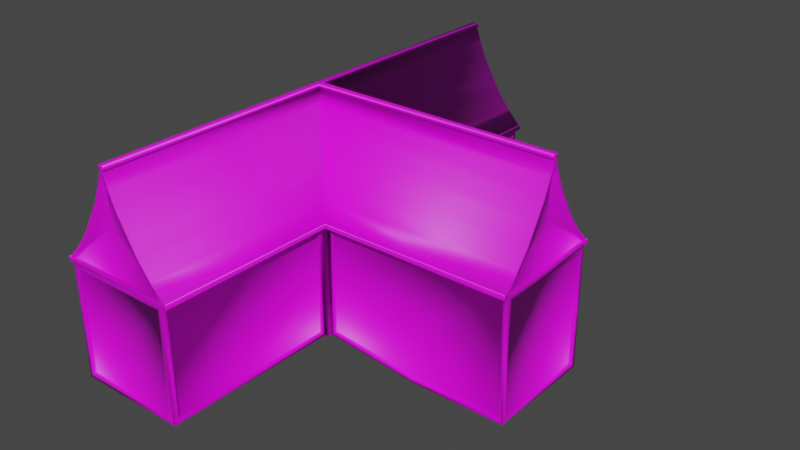 # Source: Mansion.blend  (saved by Blender 3.1.7; exported with 4.5.12 LTS)
import bpy
from mathutils import Matrix  # noqa: F401  (used for matrix-valued properties, if any)

bpy.ops.wm.read_factory_settings(use_empty=True)
scene = bpy.context.scene
scene.name = 'Scene'

# ---- collections
col_collection = bpy.data.collections.new('Collection'); scene.collection.children.link(col_collection)

# ---- images (referenced by path relative to the original .blend; pixels are not part of the script)
import os
ASSET_DIR = os.environ.get("B2B_ASSET_DIR", "")  # directory of the original .blend (textures are referenced by path, not embedded)
HERE = os.path.dirname(os.path.abspath(__file__))  # packed textures are extracted next to this script under _unpacked/

def load_image(name, relpath, width, height, colorspace="sRGB"):
    """Load a texture the original file referenced (path relative to the .blend, or extracted next to this script)."""
    p = next((c for c in (os.path.join(HERE, relpath), os.path.join(ASSET_DIR, relpath)) if relpath and os.path.exists(c)), "")
    if p:
        img = bpy.data.images.load(p, check_existing=True)
        img.name = name
    else:  # same state as the original file: an image datablock whose file is absent (Cycles renders it pink)
        img = bpy.data.images.new(name, width, height)
        img.source = "FILE"
        img.filepath = "//" + (relpath or name)
    img.colorspace_settings.name = colorspace
    return img
img_mansion = load_image('Mansion', 'Mansion.png', 1024, 1024, 'sRGB')

# ---- materials (node trees are filled in below, after node groups)
mat_material_001 = bpy.data.materials.new('Material.001')
mat_material_001.use_transparent_shadow = False

# ---- material node trees
mat_material_001.use_nodes = True; mat_material_001.node_tree.nodes.clear()
_N = mat_material_001.node_tree.nodes; _L = mat_material_001.node_tree.links
n0 = _N.new('ShaderNodeBsdfPrincipled'); n0.name = 'Principled BSDF'; n0.location = (10, 300)
n0.distribution = 'GGX'
n0.subsurface_method = 'RANDOM_WALK_SKIN'
n0.inputs[3].default_value = 1.45
n0.inputs[27].default_value = (0.0, 0.0, 0.0, 1.0)
n0.inputs[28].default_value = 1.0
n1 = _N.new('ShaderNodeOutputMaterial'); n1.name = 'Material Output'; n1.location = (300, 300)
n2 = _N.new('ShaderNodeTexImage'); n2.name = 'Image Texture'; n2.location = (-280, 270)
n2.image = img_mansion
_L.new(n0.outputs[0], n1.inputs[0])
_L.new(n2.outputs[0], n0.inputs[0])
n1.is_active_output = True

# ---- world
world_world = bpy.data.worlds.new('World'); scene.world = world_world
world_world.use_nodes = True; world_world.node_tree.nodes.clear()
_N = world_world.node_tree.nodes; _L = world_world.node_tree.links
n0 = _N.new('ShaderNodeOutputWorld'); n0.name = 'World Output'; n0.location = (300, 300)
n1 = _N.new('ShaderNodeBackground'); n1.name = 'Background'; n1.location = (10, 300)
n1.inputs[0].default_value = (0.05088, 0.05088, 0.05088, 1.0)
_L.new(n1.outputs[0], n0.inputs[0])
n0.is_active_output = True
world_world.color = (0.05088, 0.05088, 0.05088)
world_world.use_sun_shadow = False
world_world.sun_shadow_jitter_overblur = 0.0

# ---- meshes
me_cylinder_005 = bpy.data.meshes.new('Cylinder.005')
me_cylinder_005.from_pydata([(-46.01, -13.98, 14.31), (-46.01, 13.98, 14.31), (0.9522, 0.0, 41.03), (-47.2, 15.02, 15.5), (-47.2, 15.02, 16.12), (-53.83, -8.393, 23.96), (-53.83, 8.393, 23.96), (-50.74, -11.48, 20.04), (-50.74, 11.48, 20.04), (-56.35, 5.872, 28.29), (-60.65, 1.569, 36.96), (-60.65, -1.569, 36.96), (0.9522, -13.98, 16.25), (-1.55e-06, 0.0, 26.49), (0.9522, -10.91, 19.55), (0.9522, 13.98, 16.25), (0.9522, 10.91, 19.55), (0.9522, -5.222, 27.91), (0.9522, -7.769, 23.53), (0.9522, 5.222, 27.91), (0.9522, 7.769, 23.53), (0.9522, 2.676, 32.29), (0.9522, 0.8671, 36.69), (0.9522, -2.676, 32.29), (0.9522, -0.8671, 36.69), (0.9522, 0.0, 39.08), (-48.24, -59.84, 16.25), (-76.2, -59.84, 16.25), (-62.22, -59.84, 39.08), (-54.45, -59.84, 23.53), (-69.99, -59.84, 23.53), (-51.31, -59.84, 19.55), (-73.13, -59.84, 19.55), (-64.9, -59.84, 32.29), (-59.54, -59.84, 32.29), (-57.0, -59.84, 27.91), (-67.44, -59.84, 27.91), (-63.09, -59.84, 36.69), (-61.35, -59.84, 36.69), (-48.24, 59.84, 16.25), (-51.31, 59.84, 19.55), (-76.2, 59.84, 16.25), (-73.13, 59.84, 19.55), (-57.0, 59.84, 27.91), (-54.45, 59.84, 23.53), (-67.44, 59.84, 27.91), (-69.99, 59.84, 23.53), (-64.9, 59.84, 32.29), (-63.09, 59.84, 36.69), (-59.54, 59.84, 32.29), (-61.35, 59.84, 36.69), (-62.22, 59.84, 39.08), (-58.87, 3.352, 32.63), (-73.7, 11.48, 20.04), (-77.25, 15.02, 16.12), (-63.79, 1.569, 36.96), (-77.25, 15.02, 15.5), (-76.2, 15.02, 14.31), (-68.09, 5.872, 28.29), (-70.61, 8.393, 23.96), (-48.24, 16.21, 14.31), (-65.57, 3.352, 32.63), (-47.2, -15.02, 16.12), (-77.25, -15.02, 16.12), (-63.79, -1.569, 36.96), (-76.2, -15.02, 14.31), (-56.35, -5.872, 28.29), (-70.61, -8.393, 23.96), (-47.2, -15.02, 15.5), (-58.87, -3.352, 32.63), (-73.7, -11.48, 20.04), (-77.25, -15.02, 15.5), (-68.09, -5.872, 28.29), (-48.24, -16.21, 14.31), (-65.57, -3.352, 32.63), (0.9522, -12.84, 14.36), (0.9522, -15.02, 15.5), (0.9522, -11.48, 20.04), (0.9522, -15.02, 16.12), (0.9522, 15.02, 16.12), (0.9522, 15.02, 15.5), (0.9522, 11.48, 20.04), (0.9522, 12.84, 14.36), (0.9522, -5.872, 28.29), (0.9522, -8.393, 23.96), (0.9522, 5.872, 28.29), (0.9522, 8.393, 23.96), (0.9522, 3.352, 32.63), (0.9522, 1.569, 36.96), (0.9522, -3.352, 32.63), (0.9522, -1.569, 36.96), (0.9522, 15.39, 16.12), (-49.38, -59.84, 14.36), (-47.2, -59.84, 15.5), (-50.74, -59.84, 20.04), (-47.2, -59.84, 16.12), (-77.25, -59.84, 16.12), (-77.25, -59.84, 15.5), (-73.7, -59.84, 20.04), (-75.06, -59.84, 14.36), (-56.35, -59.84, 28.29), (-53.83, -59.84, 23.96), (-68.09, -59.84, 28.29), (-70.61, -59.84, 23.96), (-65.57, -59.84, 32.63), (-63.79, -59.84, 36.96), (-58.87, -59.84, 32.63), (-60.65, -59.84, 36.96), (-46.94, 15.28, 15.5), (-49.38, 59.84, 14.36), (-47.2, 59.84, 15.5), (-50.74, 59.84, 20.04), (-47.2, 59.84, 16.12), (-77.25, 59.84, 16.12), (-77.25, 59.84, 15.5), (-73.7, 59.84, 20.04), (-75.06, 59.84, 14.36), (-56.35, 59.84, 28.29), (-53.83, 59.84, 23.96), (-68.09, 59.84, 28.29), (-70.61, 59.84, 23.96), (-65.57, 59.84, 32.63), (-63.79, 59.84, 36.96), (-58.87, 59.84, 32.63), (-60.65, 59.84, 36.96), (-46.94, 15.28, 16.12), (-62.22, -58.89, 27.95), (-62.22, 58.89, 26.86), (-61.86, 0.3629, 40.29), (-62.58, 0.0, 40.29), (-61.86, -0.3629, 40.29), (0.9522, 0.3629, 40.29), (0.9522, -0.3629, 40.29), (0.9522, 0.0, 40.23), (-61.86, -59.84, 40.29), (-62.58, -59.84, 40.29), (-62.22, -59.84, 40.23), (-62.58, 59.84, 40.29), (-61.86, 59.84, 40.29), (-62.22, 59.84, 40.23), (0.9522, 0.3629, 41.09), (0.9522, -0.3629, 41.09), (-62.22, -59.84, 41.03), (-61.86, -59.84, 41.09), (-62.58, -59.84, 41.09), (-62.22, 59.84, 41.03), (-62.58, 59.84, 41.09), (-61.86, 59.84, 41.09), (-62.84, 59.84, 41.35), (-62.84, 0.0, 41.35), (-61.75, 0.4725, 41.42), (-61.6, 59.84, 41.35), (-61.6, -59.84, 41.35), (-62.84, -59.84, 41.35), (0.9522, 0.6199, 41.35), (0.9522, -0.6199, 41.35), (-61.75, -0.4725, 41.42), (0.9522, 0.7263, 40.29), (-61.6, 0.6199, 40.29), (-61.49, -59.84, 40.29), (-61.6, -0.6199, 40.29), (0.9522, -0.7263, 40.29), (-61.49, 59.84, 40.29), (-62.95, 59.84, 40.29), (-62.95, 0.0, 40.29), (-62.95, -59.84, 40.29), (0.9522, 15.39, 15.5), (0.9522, -15.39, 16.12), (0.9522, -15.39, 15.5), (-77.61, -59.84, 16.12), (-77.61, -59.84, 15.5), (-46.83, -59.84, 16.12), (-46.83, -59.84, 15.5), (-77.61, 59.84, 16.12), (-77.61, 59.84, 15.5), (-46.83, 59.84, 16.12), (-46.83, 59.84, 15.5), (-46.94, -15.28, 16.12), (-77.61, -15.02, 16.12), (-77.61, 15.02, 15.5), (-77.61, 15.02, 16.12), (-77.61, -15.02, 15.5), (-46.94, -15.28, 15.5), (0.9522, 15.02, 16.48), (-47.2, 15.02, 16.48), (-47.2, 15.02, 15.13), (0.9522, 15.02, 15.13), (-47.2, -15.02, 16.48), (-47.2, -59.84, 16.48), (-77.25, -15.02, 16.48), (-77.25, -59.84, 16.48), (-77.25, 15.02, 15.13), (-77.25, 59.84, 15.13), (-77.25, 59.84, 16.48), (-77.25, 15.02, 16.48), (-77.25, -15.02, 15.13), (-77.61, 59.84, 16.48), (-47.2, -59.84, 15.13), (-47.2, -15.02, 15.13), (-77.25, -59.84, 15.13), (-77.61, 59.84, 15.13), (0.9522, -15.02, 15.13), (0.9522, -15.02, 16.48), (-47.2, 59.84, 15.13), (-47.2, 59.84, 16.48), (0.9522, 15.39, 16.48), (-46.94, 15.28, 16.48), (-46.94, 15.28, 15.13), (0.9522, 15.39, 15.13), (-46.94, -15.28, 16.48), (-46.83, -59.84, 16.48), (-77.61, -15.02, 16.48), (-77.61, -59.84, 16.48), (-77.61, 15.02, 15.13), (-77.61, 15.02, 16.48), (-77.61, -15.02, 15.13), (-46.83, -59.84, 15.13), (-46.94, -15.28, 15.13), (-77.61, -59.84, 15.13), (0.9522, -15.39, 15.13), (0.9522, -15.39, 16.48), (-46.83, 59.84, 15.13), (-46.83, 59.84, 16.48), (-46.01, -13.98, -11.77), (-46.01, 13.98, -11.77), (0.9521, -12.84, -14.36), (0.9522, 12.84, -14.36), (-49.38, -59.84, -11.82), (-75.06, -59.84, -11.82), (-49.38, 59.84, -11.82), (-75.06, 59.84, -11.82), (-76.2, -15.02, -11.77), (-48.24, 16.21, -11.77), (-76.2, 15.02, -11.77), (-48.24, -16.21, -11.77), (-47.2, -15.02, -12.96), (-47.2, 15.02, -12.96), (-0.2365, -13.98, 14.31), (-0.2365, 13.98, 14.31), (-48.24, -58.65, 14.31), (-76.2, -58.65, 14.31), (-48.24, 58.65, 14.31), (-76.2, 58.65, 14.31), (-0.2365, -13.98, -14.31), (-0.2365, 13.98, -14.31), (-48.24, -58.65, -11.77), (-76.2, -58.65, -11.77), (-48.24, 58.65, -11.77), (-76.2, 58.65, -11.77), (-2.325e-06, -12.84, 14.36), (1.55e-06, 12.84, 14.36), (-49.38, -58.89, 14.36), (-75.06, -58.89, 14.36), (-49.38, 58.89, 14.36), (-75.06, 58.89, 14.36), (-6.976e-06, -12.84, -14.36), (-3.1e-06, 12.84, -14.36), (-49.38, -58.89, -11.82), (-75.06, -58.89, -11.82), (-49.38, 58.89, -11.82), (-75.06, 58.89, -11.82), (0.9522, 13.98, 15.5), (-47.2, 13.98, 15.5), (-47.2, -13.98, 15.5), (0.9522, -13.98, 15.5), (-76.2, -15.02, 15.5), (-76.2, -59.84, 15.5), (-48.24, 15.02, 15.5), (-48.24, 59.84, 15.5), (-76.2, 59.84, 15.5), (-76.2, 15.02, 15.5), (-48.24, 15.02, -12.96), (-47.2, -13.98, -12.96), (-48.24, -59.84, 15.5), (-48.24, -15.02, 15.5), (-47.2, 13.98, -12.96), (0.9522, 13.98, -15.5), (0.9521, -13.98, -15.5), (-76.2, -15.02, -12.96), (-76.2, -59.84, -12.96), (-48.24, 59.84, -12.96), (-76.2, 59.84, -12.96), (-76.2, 15.02, -12.96), (-48.24, -59.84, -12.96), (-48.24, -15.02, -12.96), (-75.6, -15.02, 14.31), (-75.6, -15.02, -11.77), (-75.6, 15.02, -11.77), (-75.6, 15.02, 14.31), (-0.2365, 13.37, 14.31), (-46.01, 13.37, 14.31), (-46.01, -13.37, 14.31), (-0.2365, -13.37, 14.31), (-75.6, -58.65, 14.31), (-48.85, 16.21, 14.31), (-48.85, 58.65, 14.31), (-75.6, 58.65, 14.31), (-48.85, 16.21, -11.77), (-46.01, -13.37, -11.77), (-48.85, -58.65, 14.31), (-48.85, -16.21, 14.31), (-46.01, 13.37, -11.77), (-0.2365, 13.37, -14.31), (-0.2365, -13.37, -14.31), (-75.6, -58.65, -11.77), (-48.85, 58.65, -11.77), (-75.6, 58.65, -11.77), (-48.85, -58.65, -11.77), (-48.85, -16.21, -11.77), (-7.751e-07, -2.676, 32.29), (-1.55e-06, -5.222, 27.91), (-1.55e-06, -0.8671, 36.69), (-4.651e-06, 0.0, 39.08), (-3.1e-06, 5.222, 27.91), (-3.1e-06, 2.676, 32.29), (-1.55e-06, 0.8671, 36.69), (-3.1e-06, 7.769, 23.53), (-3.1e-06, 10.91, 19.55), (-1.55e-06, -7.769, 23.53), (-1.55e-06, -10.91, 19.55), (1.55e-06, 13.98, 16.25), (-3.1e-06, -13.98, 16.25), (-57.0, -58.89, 27.91), (-54.45, -58.89, 23.53), (-51.31, -58.89, 19.55), (-67.44, -58.89, 27.91), (-69.99, -58.89, 23.53), (-64.9, -58.89, 32.29), (-63.09, -58.89, 36.69), (-73.13, -58.89, 19.55), (-59.54, -58.89, 32.29), (-61.35, -58.89, 36.69), (-62.22, -58.89, 39.08), (-48.24, -58.89, 16.25), (-76.2, -58.89, 16.25), (-73.13, 58.89, 19.55), (-76.2, 58.89, 16.25), (-57.0, 58.89, 27.91), (-54.45, 58.89, 23.53), (-67.44, 58.89, 27.91), (-69.99, 58.89, 23.53), (-51.31, 58.89, 19.55), (-64.9, 58.89, 32.29), (-63.09, 58.89, 36.69), (-59.54, 58.89, 32.29), (-61.35, 58.89, 36.69), (-62.22, 58.89, 39.08), (-48.24, 58.89, 16.25), (-62.22, -58.89, 14.36), (-62.22, 58.89, 14.36), (-62.22, -58.89, -11.82), (-62.22, 58.89, -11.82), (-49.38, 58.89, 4.651e-06), (-75.06, -58.89, 3.1e-06), (-49.38, -58.89, 4.651e-06), (-75.06, 58.89, 4.651e-06), (-23.12, 13.37, 14.31), (-23.12, -13.37, 14.31), (-48.85, 37.43, 14.31), (-48.85, 16.21, 3.1e-06), (-46.01, -13.37, 1.55e-06), (-48.85, -37.43, 14.31), (-46.01, 13.37, 0.0), (-23.12, 13.37, -14.31), (-23.12, -13.37, -14.31), (-48.85, 37.43, -11.77), (-48.85, -37.43, -11.77), (-48.85, 58.65, 3.1e-06), (-48.85, -58.65, 3.1e-06), (-0.2365, 13.37, 0.0), (-0.2365, -13.37, 0.0), (-48.85, -16.21, 3.1e-06), (-48.85, -37.43, 3.1e-06), (-23.12, -13.37, 0.0), (-48.85, 37.43, 3.1e-06), (-23.12, 13.37, 0.0), (-62.22, 58.89, 3.1e-06), (-62.22, -58.89, 3.1e-06), (-23.12, 13.98, -15.5), (-23.12, -13.98, -15.5), (-23.12, 13.98, -14.31), (-23.12, -13.98, -14.31), (0.9522, 13.98, 1.55e-06), (0.9522, -13.98, 1.55e-06), (0.9522, 12.84, 1.55e-06), (0.9522, -12.84, 1.55e-06), (-7.751e-07, 12.84, 1.55e-06), (-4.651e-06, -12.84, 1.55e-06), (-0.2365, 13.98, 1.55e-06), (-0.2365, -13.98, 1.55e-06), (-47.2, 2.48e-05, 15.5), (0.9522, 2.48e-05, 15.5), (0.9522, 2.48e-05, 16.25), (-7.751e-07, 2.48e-05, 16.25), (-47.2, 2.48e-05, -12.96), (0.9521, 2.48e-05, -15.5), (0.9522, 3.721e-05, 14.36), (0.9522, 3.721e-05, -14.36), (-3.876e-07, 3.721e-05, 14.36), (-5.038e-06, 3.721e-05, -14.36), (-23.12, 2.48e-05, -15.5), (-2.713e-06, 3.721e-05, 1.55e-06)], [], [(130, 11, 90, 132), (51, 50, 345, 346), (63, 54, 194, 189), (11, 69, 89, 90), (4, 8, 81, 79), (55, 129, 137, 122), (262, 3, 80, 261), (10, 128, 131, 88), (66, 5, 84, 83), (69, 66, 83, 89), (6, 9, 85, 86), (68, 263, 264, 76), (9, 52, 87, 85), (5, 7, 77, 84), (7, 62, 78, 77), (0, 223, 298, 360, 291), (8, 6, 86, 81), (177, 167, 220, 209), (52, 10, 88, 87), (392, 15, 320, 393), (110, 112, 175, 176), (10, 52, 123, 124), (54, 53, 115, 113), (64, 129, 55), (270, 56, 114, 269), (68, 62, 7, 5, 66, 69, 11, 130, 128, 10, 52, 9, 6, 8, 4, 3, 262, 390, 263), (9, 6, 118, 117), (52, 9, 117, 123), (59, 58, 119, 120), (3, 267, 268, 110), (58, 61, 121, 119), (6, 8, 111, 118), (8, 4, 112, 111), (267, 3, 236, 271), (53, 59, 120, 115), (56, 71, 195, 191), (61, 55, 122, 121), (74, 64, 55, 61), (169, 96, 190, 212), (70, 67, 59, 53), (99, 228, 258, 353, 252), (72, 74, 61, 58), (232, 247, 305, 365, 297), (67, 72, 58, 59), (265, 71, 56, 270), (105, 135, 129, 64), (63, 70, 53, 54), (62, 68, 3, 4), (112, 4, 184, 204), (107, 106, 69, 11), (96, 98, 70, 63), (134, 107, 11, 130), (266, 97, 71, 265), (25, 22, 88, 131, 133), (100, 101, 5, 66), (106, 100, 66, 69), (103, 102, 72, 67), (93, 273, 274, 68), (102, 104, 74, 72), (101, 94, 7, 5), (94, 95, 62, 7), (390, 262, 275, 394), (98, 103, 67, 70), (113, 114, 174, 173), (104, 105, 64, 74), (12, 76, 264), (12, 14, 77, 78), (15, 80, 79), (12, 78, 76), (16, 15, 79, 81), (15, 261, 80), (18, 17, 83, 84), (19, 20, 86, 85), (14, 18, 84, 77), (20, 16, 81, 86), (22, 21, 87, 88), (23, 24, 90, 89), (24, 25, 133, 132, 90), (37, 28, 136, 135, 105), (17, 23, 89, 83), (21, 19, 85, 87), (392, 12, 264, 391), (26, 273, 93), (31, 26, 95, 94), (27, 96, 97), (26, 93, 95), (27, 32, 98, 96), (27, 97, 266), (35, 29, 101, 100), (30, 36, 102, 103), (29, 31, 94, 101), (32, 30, 103, 98), (33, 37, 105, 104), (38, 34, 106, 107), (28, 38, 107, 134, 136), (51, 48, 122, 137, 139), (34, 35, 100, 106), (36, 33, 104, 102), (26, 27, 266, 273), (39, 110, 268), (39, 40, 111, 112), (41, 114, 113), (39, 112, 110), (42, 41, 113, 115), (41, 269, 114), (44, 43, 117, 118), (45, 46, 120, 119), (40, 44, 118, 111), (46, 42, 115, 120), (48, 47, 121, 122), (49, 50, 124, 123), (50, 51, 139, 138, 124), (140, 131, 157, 154), (43, 49, 123, 117), (47, 45, 119, 121), (41, 39, 268, 269), (27, 26, 333, 334), (20, 19, 313, 316), (49, 43, 337, 344), (18, 14, 319, 318), (45, 47, 342, 339), (16, 20, 316, 317), (39, 41, 336, 347), (29, 35, 322, 323), (21, 22, 315, 314), (36, 30, 326, 325), (24, 23, 309, 311), (41, 42, 335, 336), (40, 39, 347, 341), (31, 29, 323, 324), (22, 25, 312, 315), (30, 32, 329, 326), (26, 31, 324, 333), (25, 24, 311, 312), (43, 44, 338, 337), (37, 33, 327, 328), (23, 17, 310, 309), (46, 45, 339, 340), (34, 38, 331, 330), (19, 21, 314, 313), (44, 40, 341, 338), (28, 37, 328, 332), (42, 46, 340, 335), (38, 28, 332, 331), (47, 48, 343, 342), (32, 27, 334, 329), (15, 16, 317, 320), (35, 34, 330, 322), (14, 12, 321, 319), (50, 49, 344, 345), (33, 36, 325, 327), (48, 51, 346, 343), (17, 18, 318, 310), (138, 139, 145, 147), (146, 137, 163, 148), (137, 129, 164, 163), (133, 131, 140, 2), (144, 143, 152, 153), (136, 134, 143, 142), (143, 134, 159, 152), (128, 10, 124, 138), (140, 141, 2), (143, 144, 142), (146, 147, 145), (141, 140, 154, 155), (128, 138, 162, 158), (138, 147, 151, 162), (135, 136, 142, 144), (147, 146, 148, 151), (132, 133, 2, 141), (131, 128, 158, 157), (139, 137, 146, 145), (150, 149, 156), (158, 162, 151, 150), (164, 165, 153, 149), (157, 158, 150, 154), (159, 160, 156, 152), (156, 155, 154, 150), (150, 151, 148, 149), (152, 156, 149, 153), (163, 164, 149, 148), (160, 161, 155, 156), (134, 130, 160, 159), (132, 141, 155, 161), (129, 135, 165, 164), (135, 144, 153, 165), (130, 132, 161, 160), (177, 182, 168, 167), (108, 125, 91, 166), (125, 108, 176, 175), (179, 180, 173, 174), (181, 178, 180, 179), (171, 172, 182, 177), (170, 169, 178, 181), (168, 182, 217, 219), (62, 95, 188, 187), (54, 113, 193, 194), (97, 96, 169, 170), (80, 3, 185, 186), (110, 176, 221, 203), (79, 80, 166, 91), (108, 166, 208, 207), (95, 93, 172, 171), (170, 181, 215, 218), (175, 112, 204, 222), (76, 78, 167, 168), (91, 125, 206, 205), (185, 203, 221, 207), (204, 184, 206, 222), (184, 183, 205, 206), (191, 195, 215, 213), (187, 188, 210, 209), (190, 189, 211, 212), (197, 198, 217, 216), (186, 185, 207, 208), (192, 191, 213, 200), (198, 201, 219, 217), (194, 193, 196, 214), (202, 187, 209, 220), (195, 199, 218, 215), (189, 194, 214, 211), (176, 108, 207, 221), (96, 63, 189, 190), (171, 177, 209, 210), (68, 76, 201, 198), (172, 93, 197, 216), (125, 175, 222, 206), (78, 62, 187, 202), (178, 169, 212, 211), (166, 80, 186, 208), (95, 171, 210, 188), (114, 56, 191, 192), (179, 174, 200, 213), (97, 170, 218, 199), (93, 68, 198, 197), (173, 180, 214, 196), (76, 168, 219, 201), (181, 179, 213, 215), (3, 110, 203, 185), (167, 78, 202, 220), (113, 173, 196, 193), (174, 114, 192, 200), (79, 91, 205, 183), (71, 97, 199, 195), (180, 178, 211, 214), (4, 79, 183, 184), (182, 172, 216, 217), (400, 378, 276, 395), (271, 282, 281, 280), (284, 278, 282, 271), (235, 284, 271, 236), (283, 279, 278, 284), (396, 75, 249, 398), (238, 388, 244, 302, 369, 289), (385, 225, 255, 387), (3, 68, 235, 236), (68, 274, 284, 235), (60, 232, 297, 359, 294), (231, 246, 304, 286), (239, 245, 307, 368, 299), (57, 242, 296, 288), (396, 82, 261, 391), (99, 92, 273, 266), (109, 116, 269, 268), (397, 225, 277, 395), (227, 228, 279, 283), (230, 229, 280, 281), (229, 109, 268, 280), (228, 99, 266, 279), (92, 227, 283, 273), (384, 226, 276, 382), (385, 75, 264, 383), (116, 230, 281, 269), (377, 353, 258, 350), (401, 387, 255, 399), (376, 352, 259, 351), (228, 227, 257, 350, 258), (230, 116, 254, 355, 260), (92, 99, 252, 348, 251), (227, 92, 251, 354, 257), (229, 230, 260, 351, 259), (116, 109, 253, 349, 254), (384, 82, 250, 386), (109, 229, 259, 352, 253), (397, 226, 256, 399), (238, 1, 262, 261), (0, 237, 264, 263), (65, 240, 266, 265), (60, 241, 268, 267), (242, 57, 270, 269), (232, 60, 267, 271), (223, 0, 263, 272), (57, 65, 265, 270), (239, 73, 274, 273), (1, 224, 275, 262), (380, 244, 276, 378), (381, 223, 272, 379), (246, 231, 278, 279), (247, 232, 271, 280), (233, 248, 281, 282), (231, 233, 282, 278), (234, 245, 283, 284), (241, 247, 280, 268), (240, 246, 279, 266), (245, 239, 273, 283), (388, 238, 261, 382), (389, 243, 277, 383), (248, 242, 269, 281), (73, 234, 284, 274), (375, 369, 302, 363), (374, 359, 297, 365), (293, 285, 286, 304), (373, 360, 298, 364), (372, 368, 307, 366), (288, 296, 306, 287), (285, 288, 287, 286), (243, 389, 237, 292, 370, 303), (248, 233, 287, 306), (65, 57, 288, 285), (242, 248, 306, 296), (1, 238, 289, 356, 290), (233, 231, 286, 287), (73, 239, 299, 361, 300), (234, 73, 300, 371, 308), (237, 0, 291, 357, 292), (245, 234, 308, 366, 307), (224, 1, 290, 362, 301), (240, 65, 285, 293), (247, 241, 295, 367, 305), (244, 380, 224, 301, 363, 302), (241, 60, 294, 358, 295), (246, 240, 293, 304), (223, 381, 364, 298), (13, 309, 310), (13, 312, 311), (13, 313, 314), (13, 315, 312), (13, 311, 309), (13, 314, 315), (13, 317, 316), (13, 318, 319), (13, 316, 313), (13, 310, 318), (13, 320, 317), (13, 319, 321), (13, 321, 393, 320), (126, 323, 322), (126, 324, 323), (126, 325, 326), (126, 328, 327), (126, 326, 329), (126, 330, 331), (126, 332, 328), (126, 331, 332), (126, 322, 330), (126, 327, 325), (126, 334, 333), (126, 333, 324), (126, 329, 334), (127, 336, 335), (127, 337, 338), (127, 340, 339), (127, 338, 341), (127, 335, 340), (127, 342, 343), (127, 345, 344), (127, 343, 346), (127, 346, 345), (127, 344, 337), (127, 339, 342), (127, 341, 347), (127, 347, 336), (371, 372, 366, 308), (300, 361, 372, 371), (361, 299, 368, 372), (370, 373, 364, 303), (292, 357, 373, 370), (357, 291, 360, 373), (367, 374, 365, 305), (295, 358, 374, 367), (358, 294, 359, 374), (362, 375, 363, 301), (290, 356, 375, 362), (356, 289, 369, 375), (355, 376, 351, 260), (254, 349, 376, 355), (349, 253, 352, 376), (354, 377, 350, 257), (251, 348, 377, 354), (348, 252, 353, 377), (243, 381, 379, 277), (224, 380, 378, 275), (394, 275, 378, 400), (364, 381, 243, 303), (237, 389, 383, 264), (244, 388, 382, 276), (226, 384, 386, 256), (398, 249, 387, 401), (225, 385, 383, 277), (82, 384, 382, 261), (75, 385, 387, 249), (250, 398, 401, 386), (272, 394, 400, 379), (225, 397, 399, 255), (386, 401, 399, 256), (226, 397, 395, 276), (75, 396, 391, 264), (82, 396, 398, 250), (379, 400, 395, 277), (15, 392, 391, 261), (263, 390, 394, 272), (12, 392, 393, 321)])
me_cylinder_005.polygons.foreach_set('use_smooth', [True] * 412)
_uv = me_cylinder_005.uv_layers.new(name='UVMap')
_uv.uv.foreach_set('vector', [0.84, 0.2949, 0.8254, 0.2896, 0.8254, 0.019, 0.84, 0.019, 0.2851, 0.3774, 0.2851, 0.3701, 0.2881, 0.3701, 0.2881, 0.3774, 0.1482, 0.34, 0.1482, 0.4328, 0.1471, 0.4328, 0.1471, 0.34, 0.8254, 0.2896, 0.8063, 0.2817, 0.8063, 0.019, 0.8254, 0.019, 0.8333, 0.7787, 0.8505, 0.7631, 0.8505, 0.9902, 0.8333, 0.9902, 0.7232, 0.7227, 0.7084, 0.7296, 0.7084, 0.4668, 0.7232, 0.4668, 0.3816, 0.3607, 0.377, 0.3607, 0.377, 0.1493, 0.3816, 0.1493, 0.9249, 0.7196, 0.9395, 0.7143, 0.9395, 0.9902, 0.9249, 0.9902, 0.7873, 0.2707, 0.7682, 0.2596, 0.7682, 0.019, 0.7873, 0.019, 0.8063, 0.2817, 0.7873, 0.2707, 0.7873, 0.019, 0.8063, 0.019, 0.8677, 0.7496, 0.8868, 0.7385, 0.8868, 0.9902, 0.8677, 0.9902, 0.3672, 0.2462, 0.364, 0.2462, 0.364, 0.09757, 0.3672, 0.09757, 0.8868, 0.7385, 0.9058, 0.7274, 0.9058, 0.9902, 0.8868, 0.9902, 0.7682, 0.2596, 0.751, 0.246, 0.751, 0.01899, 0.7682, 0.019, 0.751, 0.246, 0.7337, 0.2305, 0.7337, 0.01899, 0.751, 0.01899, 0.3297, 0.1692, 0.3297, 0.08873, 0.3316, 0.08873, 0.3316, 0.1251, 0.3316, 0.1692, 0.8505, 0.7631, 0.8677, 0.7496, 0.8677, 0.9902, 0.8505, 0.9902, 0.367, 0.2454, 0.367, 0.09758, 0.3681, 0.09758, 0.3681, 0.2454, 0.9058, 0.7274, 0.9249, 0.7196, 0.9249, 0.9902, 0.9058, 0.9902, 0.1815, 0.2477, 0.1815, 0.2045, 0.1844, 0.2045, 0.1844, 0.2477, 0.3121, 0.7239, 0.3121, 0.7266, 0.3105, 0.7266, 0.3105, 0.7239, 0.9416, 0.2896, 0.9226, 0.2817, 0.9226, 0.03363, 0.9416, 0.03363, 0.817, 0.6636, 0.7992, 0.6792, 0.7992, 0.4668, 0.817, 0.4668, 0.7232, 0.7365, 0.7084, 0.7296, 0.7232, 0.7227, 0.1471, 0.4328, 0.1503, 0.4328, 0.1503, 0.5711, 0.1471, 0.5711, 0.9807, 0.601, 0.9807, 0.6037, 0.9652, 0.6203, 0.9516, 0.637, 0.9405, 0.6556, 0.9295, 0.6742, 0.9216, 0.6929, 0.9163, 0.7073, 0.9132, 0.7073, 0.9079, 0.6929, 0.9, 0.6742, 0.889, 0.6556, 0.8779, 0.637, 0.8643, 0.6203, 0.8488, 0.6037, 0.8488, 0.601, 0.8533, 0.601, 0.9147, 0.601, 0.9761, 0.601, 0.9035, 0.2707, 0.8844, 0.2596, 0.8844, 0.03363, 0.9035, 0.03363, 0.9226, 0.2817, 0.9035, 0.2707, 0.9035, 0.03363, 0.9226, 0.03363, 0.7814, 0.6928, 0.762, 0.7038, 0.762, 0.4668, 0.7814, 0.4668, 0.22, 0.03951, 0.2232, 0.03951, 0.2232, 0.1779, 0.22, 0.1779, 0.762, 0.7038, 0.7425, 0.7149, 0.7425, 0.4668, 0.762, 0.4668, 0.8844, 0.2596, 0.8672, 0.246, 0.8672, 0.03363, 0.8844, 0.03363, 0.8672, 0.246, 0.8499, 0.2305, 0.8499, 0.03363, 0.8672, 0.03363, 0.3614, 0.3753, 0.3582, 0.3753, 0.3582, 0.2874, 0.3614, 0.2874, 0.7992, 0.6792, 0.7814, 0.6928, 0.7814, 0.4668, 0.7992, 0.4668, 0.2681, 0.2493, 0.2681, 0.1566, 0.2692, 0.1566, 0.2692, 0.2493, 0.7425, 0.7149, 0.7232, 0.7227, 0.7232, 0.4668, 0.7425, 0.4668, 0.7425, 0.7443, 0.7232, 0.7365, 0.7232, 0.7227, 0.7425, 0.7149, 0.3105, 0.7266, 0.3121, 0.7266, 0.3121, 0.7282, 0.3105, 0.7282, 0.7992, 0.7801, 0.7814, 0.7665, 0.7814, 0.6928, 0.7992, 0.6792, 0.3821, 0.09609, 0.3821, 0.01526, 0.3851, 0.01526, 0.3851, 0.05176, 0.3851, 0.09609, 0.762, 0.7554, 0.7425, 0.7443, 0.7425, 0.7149, 0.762, 0.7038, 0.3225, 0.3545, 0.3225, 0.2235, 0.3244, 0.2235, 0.3244, 0.289, 0.3244, 0.3545, 0.7814, 0.7665, 0.762, 0.7554, 0.762, 0.7038, 0.7814, 0.6928, 0.1471, 0.34, 0.1503, 0.34, 0.1503, 0.4328, 0.1471, 0.4328, 0.7232, 0.9925, 0.7084, 0.9925, 0.7084, 0.7296, 0.7232, 0.7365, 0.817, 0.7956, 0.7992, 0.7801, 0.7992, 0.6792, 0.817, 0.6636, 0.2491, 0.4336, 0.2518, 0.4336, 0.2518, 0.5656, 0.2491, 0.5656, 0.3029, 0.3273, 0.3029, 0.1889, 0.304, 0.1889, 0.304, 0.3273, 0.723, 0.4684, 0.7421, 0.4684, 0.7421, 0.7165, 0.723, 0.7243, 0.817, 0.9925, 0.7992, 0.9925, 0.7992, 0.7801, 0.817, 0.7956, 0.7084, 0.4684, 0.723, 0.4684, 0.723, 0.7243, 0.7084, 0.7296, 0.1471, 0.2016, 0.1503, 0.2016, 0.1503, 0.34, 0.1471, 0.34, 0.2266, 0.8386, 0.2304, 0.8281, 0.2335, 0.8293, 0.2282, 0.8439, 0.2266, 0.8437, 0.7611, 0.4684, 0.7802, 0.4684, 0.7802, 0.6944, 0.7611, 0.7054, 0.7421, 0.4684, 0.7611, 0.4684, 0.7611, 0.7054, 0.7421, 0.7165, 0.7814, 0.9925, 0.762, 0.9925, 0.762, 0.7554, 0.7814, 0.7665, 0.22, 0.03951, 0.2232, 0.03951, 0.2232, 0.1779, 0.22, 0.1779, 0.762, 0.9925, 0.7425, 0.9925, 0.7425, 0.7443, 0.762, 0.7554, 0.7802, 0.4684, 0.7974, 0.4684, 0.7974, 0.6808, 0.7802, 0.6944, 0.7974, 0.4684, 0.8147, 0.4684, 0.8147, 0.6652, 0.7974, 0.6808, 0.9147, 0.601, 0.8533, 0.601, 0.8533, 0.4761, 0.9147, 0.4761, 0.7992, 0.9925, 0.7814, 0.9925, 0.7814, 0.7665, 0.7992, 0.7801, 0.4441, 0.7266, 0.4441, 0.7239, 0.4457, 0.7239, 0.4457, 0.7266, 0.7425, 0.9925, 0.7232, 0.9925, 0.7232, 0.7365, 0.7425, 0.7443, 0.1652, 0.7384, 0.1606, 0.735, 0.1652, 0.735, 0.1652, 0.7384, 0.1787, 0.7529, 0.1762, 0.755, 0.1606, 0.7378, 0.288, 0.7384, 0.2926, 0.735, 0.2926, 0.7378, 0.1652, 0.7384, 0.1606, 0.7378, 0.1606, 0.735, 0.2745, 0.7529, 0.288, 0.7384, 0.2926, 0.7378, 0.2771, 0.755, 0.288, 0.7384, 0.288, 0.735, 0.2926, 0.735, 0.1925, 0.7703, 0.2037, 0.7896, 0.2008, 0.7912, 0.1898, 0.7722, 0.2496, 0.7896, 0.2608, 0.7703, 0.2635, 0.7722, 0.2524, 0.7912, 0.1787, 0.7529, 0.1925, 0.7703, 0.1898, 0.7722, 0.1762, 0.755, 0.2608, 0.7703, 0.2745, 0.7529, 0.2771, 0.755, 0.2635, 0.7722, 0.2304, 0.8281, 0.2384, 0.8088, 0.2414, 0.8103, 0.2335, 0.8293, 0.2149, 0.8088, 0.2228, 0.8281, 0.2197, 0.8293, 0.2119, 0.8103, 0.2228, 0.8281, 0.2266, 0.8386, 0.2266, 0.8437, 0.225, 0.8439, 0.2197, 0.8293, 0.3743, 0.817, 0.3781, 0.8275, 0.3781, 0.8325, 0.3765, 0.8328, 0.3712, 0.8182, 0.2037, 0.7896, 0.2149, 0.8088, 0.2119, 0.8103, 0.2008, 0.7912, 0.2384, 0.8088, 0.2496, 0.7896, 0.2524, 0.7912, 0.2414, 0.8103, 0.2266, 0.7384, 0.1652, 0.7384, 0.1652, 0.735, 0.2266, 0.735, 0.4395, 0.7272, 0.4395, 0.7239, 0.4441, 0.7239, 0.426, 0.7417, 0.4395, 0.7272, 0.4441, 0.7266, 0.4285, 0.7438, 0.3167, 0.7272, 0.3121, 0.7266, 0.3121, 0.7239, 0.4395, 0.7272, 0.4441, 0.7239, 0.4441, 0.7266, 0.3167, 0.7272, 0.3302, 0.7417, 0.3277, 0.7438, 0.3121, 0.7266, 0.3167, 0.7272, 0.3121, 0.7239, 0.3167, 0.7239, 0.401, 0.7784, 0.4122, 0.7592, 0.415, 0.7611, 0.4039, 0.7801, 0.344, 0.7592, 0.3552, 0.7784, 0.3523, 0.7801, 0.3412, 0.7611, 0.4122, 0.7592, 0.426, 0.7417, 0.4285, 0.7438, 0.415, 0.7611, 0.3302, 0.7417, 0.344, 0.7592, 0.3412, 0.7611, 0.3277, 0.7438, 0.3664, 0.7977, 0.3743, 0.817, 0.3712, 0.8182, 0.3634, 0.7991, 0.3819, 0.817, 0.3899, 0.7977, 0.3928, 0.7991, 0.385, 0.8182, 0.3781, 0.8275, 0.3819, 0.817, 0.385, 0.8182, 0.3797, 0.8328, 0.3781, 0.8325, 0.3781, 0.8275, 0.3819, 0.817, 0.385, 0.8182, 0.3797, 0.8328, 0.3781, 0.8325, 0.3899, 0.7977, 0.401, 0.7784, 0.4039, 0.7801, 0.3928, 0.7991, 0.3552, 0.7784, 0.3664, 0.7977, 0.3634, 0.7991, 0.3523, 0.7801, 0.4395, 0.7272, 0.3167, 0.7272, 0.3167, 0.7239, 0.4395, 0.7239, 0.3167, 0.7272, 0.3121, 0.7239, 0.3167, 0.7239, 0.3167, 0.7272, 0.3302, 0.7417, 0.3277, 0.7438, 0.3121, 0.7266, 0.4395, 0.7272, 0.4441, 0.7239, 0.4441, 0.7266, 0.3167, 0.7272, 0.3121, 0.7266, 0.3121, 0.7239, 0.426, 0.7417, 0.4395, 0.7272, 0.4441, 0.7266, 0.4285, 0.7438, 0.4395, 0.7272, 0.4395, 0.7239, 0.4441, 0.7239, 0.344, 0.7592, 0.3552, 0.7784, 0.3523, 0.7801, 0.3412, 0.7611, 0.401, 0.7784, 0.4122, 0.7592, 0.415, 0.7611, 0.4039, 0.7801, 0.3302, 0.7417, 0.344, 0.7592, 0.3412, 0.7611, 0.3277, 0.7438, 0.4122, 0.7592, 0.426, 0.7417, 0.4285, 0.7438, 0.415, 0.7611, 0.3819, 0.817, 0.3899, 0.7977, 0.3928, 0.7991, 0.385, 0.8182, 0.3664, 0.7977, 0.3743, 0.817, 0.3712, 0.8182, 0.3634, 0.7991, 0.3743, 0.817, 0.3781, 0.8275, 0.3781, 0.8325, 0.3765, 0.8328, 0.3712, 0.8182, 0.2282, 0.8475, 0.2282, 0.8439, 0.2298, 0.8439, 0.2294, 0.8486, 0.3552, 0.7784, 0.3664, 0.7977, 0.3634, 0.7991, 0.3523, 0.7801, 0.3899, 0.7977, 0.401, 0.7784, 0.4039, 0.7801, 0.3928, 0.7991, 0.4395, 0.7272, 0.3167, 0.7272, 0.3167, 0.7239, 0.4395, 0.7239, 0.1844, 0.2045, 0.1844, 0.2909, 0.1814, 0.2909, 0.1814, 0.2045, 0.2851, 0.3549, 0.2851, 0.3414, 0.2881, 0.3414, 0.2881, 0.3549, 0.2851, 0.3567, 0.2851, 0.3435, 0.2881, 0.3435, 0.2881, 0.3567, 0.2851, 0.3294, 0.2851, 0.3171, 0.2881, 0.3171, 0.2881, 0.3294, 0.2881, 0.3429, 0.2881, 0.3564, 0.2851, 0.3564, 0.2851, 0.3429, 0.2851, 0.3672, 0.2851, 0.3549, 0.2881, 0.3549, 0.2881, 0.3672, 0.1814, 0.2909, 0.1814, 0.2045, 0.1844, 0.2045, 0.1844, 0.2909, 0.2881, 0.3303, 0.2881, 0.3435, 0.2851, 0.3435, 0.2851, 0.3303, 0.2851, 0.3279, 0.2851, 0.3143, 0.2881, 0.3143, 0.2881, 0.3279, 0.2851, 0.3429, 0.2851, 0.3294, 0.2881, 0.3294, 0.2881, 0.3429, 0.2851, 0.37, 0.2851, 0.3564, 0.2881, 0.3564, 0.2881, 0.37, 0.2881, 0.307, 0.2881, 0.3171, 0.2851, 0.3171, 0.2851, 0.307, 0.2851, 0.3184, 0.2851, 0.3086, 0.2881, 0.3086, 0.2881, 0.3184, 0.2881, 0.3184, 0.2881, 0.3303, 0.2851, 0.3303, 0.2851, 0.3184, 0.2851, 0.3143, 0.2851, 0.3069, 0.2881, 0.3069, 0.2881, 0.3143, 0.2851, 0.3294, 0.2851, 0.3171, 0.2881, 0.3171, 0.2881, 0.3294, 0.2881, 0.3086, 0.2881, 0.3184, 0.2851, 0.3184, 0.2851, 0.3086, 0.2851, 0.3774, 0.2851, 0.37, 0.2881, 0.37, 0.2881, 0.3774, 0.2851, 0.3435, 0.2851, 0.3303, 0.2881, 0.3303, 0.2881, 0.3435, 0.2851, 0.37, 0.2851, 0.3564, 0.2881, 0.3564, 0.2881, 0.37, 0.2851, 0.3564, 0.2851, 0.3429, 0.2881, 0.3429, 0.2881, 0.3564, 0.2881, 0.3294, 0.2881, 0.3429, 0.2851, 0.3429, 0.2851, 0.3294, 0.2881, 0.3567, 0.2881, 0.3701, 0.2851, 0.3701, 0.2851, 0.3567, 0.2851, 0.3414, 0.2851, 0.3279, 0.2881, 0.3279, 0.2881, 0.3414, 0.2851, 0.3303, 0.2851, 0.3184, 0.2881, 0.3184, 0.2881, 0.3303, 0.2851, 0.3774, 0.2851, 0.37, 0.2881, 0.37, 0.2881, 0.3774, 0.2881, 0.3171, 0.2881, 0.3294, 0.2851, 0.3294, 0.2851, 0.3171, 0.2881, 0.3701, 0.2881, 0.3774, 0.2851, 0.3774, 0.2851, 0.3701, 0.2881, 0.3564, 0.2881, 0.37, 0.2851, 0.37, 0.2851, 0.3564, 0.2851, 0.3171, 0.2851, 0.307, 0.2881, 0.307, 0.2881, 0.3171, 0.2851, 0.3774, 0.2851, 0.3672, 0.2881, 0.3672, 0.2881, 0.3774, 0.2881, 0.3435, 0.2881, 0.3567, 0.2851, 0.3567, 0.2851, 0.3435, 0.2851, 0.3171, 0.2851, 0.3069, 0.2881, 0.3069, 0.2881, 0.3171, 0.2851, 0.3701, 0.2851, 0.3567, 0.2881, 0.3567, 0.2881, 0.3701, 0.2851, 0.3564, 0.2851, 0.3429, 0.2881, 0.3429, 0.2881, 0.3564, 0.2881, 0.37, 0.2881, 0.3774, 0.2851, 0.3774, 0.2851, 0.37, 0.2851, 0.3429, 0.2851, 0.3294, 0.2881, 0.3294, 0.2881, 0.3429, 0.3765, 0.8328, 0.3781, 0.8325, 0.3781, 0.836, 0.3765, 0.8363, 0.3797, 0.8363, 0.3797, 0.8328, 0.3813, 0.8328, 0.3808, 0.8374, 0.1482, 0.5711, 0.1482, 0.3864, 0.1493, 0.3864, 0.1493, 0.5711, 0.2266, 0.8437, 0.2282, 0.8439, 0.2282, 0.8475, 0.2266, 0.8472, 0.3765, 0.8363, 0.3797, 0.8363, 0.3808, 0.8374, 0.3754, 0.8374, 0.3781, 0.8325, 0.3797, 0.8328, 0.3797, 0.8363, 0.3781, 0.836, 0.3797, 0.8363, 0.3797, 0.8328, 0.3813, 0.8328, 0.3808, 0.8374, 0.9563, 0.2949, 0.9416, 0.2896, 0.9416, 0.03363, 0.9563, 0.03363, 0.2282, 0.8475, 0.225, 0.8475, 0.2266, 0.8472, 0.3797, 0.8363, 0.3765, 0.8363, 0.3781, 0.836, 0.3797, 0.8363, 0.3765, 0.8363, 0.3781, 0.836, 0.225, 0.8475, 0.2282, 0.8475, 0.2294, 0.8486, 0.2239, 0.8486, 0.3978, 0.405, 0.2141, 0.405, 0.2141, 0.4039, 0.397, 0.4042, 0.3765, 0.8328, 0.3765, 0.8363, 0.3754, 0.8374, 0.3749, 0.8328, 0.3765, 0.8328, 0.3781, 0.8325, 0.3781, 0.836, 0.3765, 0.8363, 0.3765, 0.8363, 0.3797, 0.8363, 0.3808, 0.8374, 0.3754, 0.8374, 0.225, 0.8439, 0.2266, 0.8437, 0.2266, 0.8472, 0.225, 0.8475, 0.3978, 0.2111, 0.3978, 0.405, 0.397, 0.4042, 0.3967, 0.2111, 0.3781, 0.8325, 0.3797, 0.8328, 0.3797, 0.8363, 0.3781, 0.836, 0.1993, 0.189, 0.2027, 0.1905, 0.1993, 0.1919, 0.2337, 0.2172, 0.2339, 0.03434, 0.2372, 0.03435, 0.2372, 0.2177, 0.1503, 0.3864, 0.1503, 0.5711, 0.1471, 0.5711, 0.1471, 0.3864, 0.344, 0.2752, 0.3438, 0.08202, 0.3473, 0.08157, 0.3473, 0.2752, 0.344, 0.2752, 0.3438, 0.09231, 0.3473, 0.09185, 0.3473, 0.2752, 0.1993, 0.1919, 0.005726, 0.1924, 0.005726, 0.1886, 0.1993, 0.189, 0.1993, 0.189, 0.1989, 0.005726, 0.2027, 0.005726, 0.2027, 0.1905, 0.1989, 0.3753, 0.1993, 0.1919, 0.2027, 0.1905, 0.2027, 0.3753, 0.1503, 0.2016, 0.1503, 0.3864, 0.1471, 0.3864, 0.1471, 0.2016, 0.344, 0.2752, 0.3442, 0.08203, 0.3475, 0.08203, 0.3475, 0.2756, 0.2141, 0.005726, 0.3978, 0.005726, 0.397, 0.006519, 0.2141, 0.006847, 0.225, 0.8439, 0.225, 0.8475, 0.2239, 0.8486, 0.2234, 0.8439, 0.1482, 0.3864, 0.1482, 0.2016, 0.1493, 0.2016, 0.1493, 0.3864, 0.3765, 0.8328, 0.3765, 0.8363, 0.3754, 0.8374, 0.3749, 0.8328, 0.3978, 0.005726, 0.3978, 0.1997, 0.3967, 0.1997, 0.397, 0.006519, 0.367, 0.2454, 0.3651, 0.2454, 0.3651, 0.09758, 0.367, 0.09758, 0.3651, 0.09757, 0.367, 0.09757, 0.367, 0.2454, 0.3651, 0.2454, 0.1837, 0.4431, 0.1818, 0.4431, 0.1818, 0.3055, 0.1837, 0.3055, 0.1501, 0.34, 0.1482, 0.34, 0.1482, 0.2016, 0.1501, 0.2016, 0.1501, 0.4328, 0.1482, 0.4328, 0.1482, 0.34, 0.1501, 0.34, 0.1837, 0.4431, 0.1818, 0.4431, 0.1818, 0.3055, 0.1837, 0.3055, 0.1501, 0.5711, 0.1482, 0.5711, 0.1482, 0.4328, 0.1501, 0.4328, 0.3651, 0.09758, 0.3651, 0.2454, 0.364, 0.2454, 0.364, 0.09758, 0.3029, 0.3273, 0.3029, 0.1889, 0.304, 0.1889, 0.304, 0.3273, 0.1482, 0.4328, 0.1482, 0.5711, 0.1471, 0.5711, 0.1471, 0.4328, 0.3121, 0.7239, 0.3121, 0.7266, 0.3105, 0.7266, 0.3105, 0.7239, 0.2225, 0.02922, 0.2225, 0.1779, 0.2214, 0.1779, 0.2214, 0.02922, 0.3121, 0.7239, 0.3105, 0.7239, 0.3105, 0.7223, 0.3121, 0.7223, 0.2926, 0.7378, 0.2926, 0.735, 0.2942, 0.735, 0.2942, 0.7378, 0.3651, 0.09757, 0.3651, 0.2454, 0.364, 0.2454, 0.364, 0.09757, 0.4441, 0.7266, 0.4441, 0.7239, 0.4457, 0.7239, 0.4457, 0.7266, 0.1501, 0.5711, 0.1501, 0.4328, 0.1512, 0.4328, 0.1512, 0.5711, 0.3105, 0.7266, 0.3121, 0.7266, 0.3121, 0.7282, 0.3105, 0.7282, 0.1606, 0.735, 0.1606, 0.7378, 0.1591, 0.7378, 0.1591, 0.735, 0.367, 0.2454, 0.367, 0.09757, 0.3681, 0.09757, 0.3681, 0.2454, 0.008383, 0.02532, 0.1468, 0.02532, 0.1468, 0.02644, 0.009176, 0.02611, 0.008383, 0.1637, 0.008383, 0.02532, 0.009176, 0.02611, 0.009504, 0.1637, 0.008383, 0.02532, 0.157, 0.02532, 0.157, 0.02644, 0.009176, 0.02611, 0.2681, 0.2493, 0.2681, 0.1566, 0.2693, 0.1566, 0.2693, 0.2493, 0.008383, 0.02532, 0.1468, 0.02532, 0.1468, 0.02644, 0.009176, 0.02611, 0.1482, 0.5711, 0.1482, 0.4328, 0.1493, 0.4328, 0.1493, 0.5711, 0.008382, 0.1637, 0.008382, 0.02532, 0.009176, 0.02611, 0.009504, 0.1637, 0.008383, 0.174, 0.008383, 0.02532, 0.009176, 0.02611, 0.009504, 0.174, 0.2681, 0.3877, 0.2681, 0.2493, 0.2693, 0.2493, 0.2693, 0.3877, 0.008382, 0.02532, 0.157, 0.02532, 0.157, 0.02644, 0.009176, 0.02611, 0.1482, 0.34, 0.1482, 0.2016, 0.1493, 0.2016, 0.1493, 0.34, 0.008383, 0.174, 0.008383, 0.02532, 0.009176, 0.02611, 0.009504, 0.174, 0.2681, 0.1566, 0.2681, 0.01818, 0.2693, 0.01818, 0.2693, 0.1566, 0.1482, 0.4328, 0.1482, 0.34, 0.1493, 0.34, 0.1493, 0.4328, 0.1818, 0.3055, 0.1818, 0.4431, 0.1807, 0.4431, 0.1807, 0.3055, 0.1482, 0.2016, 0.1482, 0.34, 0.1471, 0.34, 0.1471, 0.2016, 0.1837, 0.4431, 0.1837, 0.3055, 0.1848, 0.3055, 0.1848, 0.4431, 0.3786, 0.1493, 0.3786, 0.3607, 0.377, 0.3607, 0.377, 0.1493, 0.4457, 0.7239, 0.4441, 0.7239, 0.4441, 0.7223, 0.4457, 0.7223, 0.1837, 0.4431, 0.1837, 0.3055, 0.1848, 0.3055, 0.1848, 0.4431, 0.2214, 0.1779, 0.2214, 0.02922, 0.2225, 0.02922, 0.2225, 0.1779, 0.1482, 0.4328, 0.1482, 0.5711, 0.1471, 0.5711, 0.1471, 0.4328, 0.2942, 0.735, 0.2926, 0.735, 0.2926, 0.7335, 0.2942, 0.7335, 0.4441, 0.7266, 0.4457, 0.7266, 0.4457, 0.7282, 0.4441, 0.7282, 0.2681, 0.3877, 0.2681, 0.2493, 0.2692, 0.2493, 0.2692, 0.3877, 0.1501, 0.34, 0.1501, 0.2016, 0.1512, 0.2016, 0.1512, 0.34, 0.3121, 0.7239, 0.3105, 0.7239, 0.3105, 0.7223, 0.3121, 0.7223, 0.3029, 0.3273, 0.3029, 0.1889, 0.304, 0.1889, 0.304, 0.3273, 0.1482, 0.2016, 0.1482, 0.34, 0.1471, 0.34, 0.1471, 0.2016, 0.1606, 0.735, 0.1591, 0.735, 0.1591, 0.7335, 0.1606, 0.7335, 0.1501, 0.4328, 0.1501, 0.34, 0.1512, 0.34, 0.1512, 0.4328, 0.304, 0.1889, 0.304, 0.3273, 0.3029, 0.3273, 0.3029, 0.1889, 0.1591, 0.7378, 0.1606, 0.7378, 0.1606, 0.7394, 0.1591, 0.7394, 0.4441, 0.7266, 0.4457, 0.7266, 0.4457, 0.7282, 0.4441, 0.7282, 0.4457, 0.7239, 0.4441, 0.7239, 0.4441, 0.7223, 0.4457, 0.7223, 0.2926, 0.7378, 0.2942, 0.7378, 0.2942, 0.7394, 0.2926, 0.7394, 0.2681, 0.1566, 0.2681, 0.01818, 0.2692, 0.01818, 0.2692, 0.1566, 0.1482, 0.34, 0.1482, 0.4328, 0.1471, 0.4328, 0.1471, 0.34, 0.249, 0.3745, 0.249, 0.2259, 0.2501, 0.2259, 0.2501, 0.3745, 0.1818, 0.3055, 0.1818, 0.4431, 0.1807, 0.4431, 0.1807, 0.3055, 0.07639, 0.8901, 0.01499, 0.8901, 0.01499, 0.7843, 0.07639, 0.7843, 0.5379, 0.2083, 0.4151, 0.2083, 0.4151, 0.01145, 0.5379, 0.01145, 0.5379, 0.3403, 0.4151, 0.3403, 0.4151, 0.2083, 0.5379, 0.2083, 0.5425, 0.3403, 0.5379, 0.3403, 0.5379, 0.2083, 0.5425, 0.2083, 0.5379, 0.5371, 0.4151, 0.5371, 0.4151, 0.3403, 0.5379, 0.3403, 0.2991, 0.08851, 0.2991, 0.1282, 0.2962, 0.1282, 0.2962, 0.08851, 0.1814, 0.2909, 0.1814, 0.2467, 0.1814, 0.2026, 0.1833, 0.2026, 0.1833, 0.2467, 0.1833, 0.2909, 0.1815, 0.2465, 0.1815, 0.2022, 0.1844, 0.2022, 0.1844, 0.2465, 0.2518, 0.5656, 0.2518, 0.4336, 0.3768, 0.4336, 0.3768, 0.5656, 0.3617, 0.3753, 0.3585, 0.3753, 0.3585, 0.2874, 0.3617, 0.2874, 0.2973, 0.1282, 0.2973, 0.04764, 0.2991, 0.04764, 0.2991, 0.08399, 0.2991, 0.1282, 0.1482, 0.3437, 0.1482, 0.2089, 0.1501, 0.2089, 0.1501, 0.3437, 0.2973, 0.1282, 0.2973, 0.04764, 0.2991, 0.04764, 0.2991, 0.08399, 0.2991, 0.1282, 0.27, 0.253, 0.27, 0.3877, 0.2681, 0.3877, 0.2681, 0.253, 0.2266, 0.73, 0.283, 0.73, 0.288, 0.735, 0.2266, 0.735, 0.3217, 0.7189, 0.4345, 0.7189, 0.4395, 0.7239, 0.3167, 0.7239, 0.3217, 0.7189, 0.4345, 0.7189, 0.4395, 0.7239, 0.3167, 0.7239, 0.2266, 0.6039, 0.1702, 0.6039, 0.1652, 0.5989, 0.2266, 0.5989, 0.4345, 0.6039, 0.3217, 0.6039, 0.3167, 0.5989, 0.4395, 0.5989, 0.4345, 0.6039, 0.3217, 0.6039, 0.3167, 0.5989, 0.4395, 0.5989, 0.3217, 0.6039, 0.3217, 0.7189, 0.3167, 0.7239, 0.3167, 0.5989, 0.3217, 0.6039, 0.3217, 0.7189, 0.3167, 0.7239, 0.3167, 0.5989, 0.4345, 0.7189, 0.4345, 0.6039, 0.4395, 0.5989, 0.4395, 0.7239, 0.283, 0.667, 0.283, 0.6039, 0.288, 0.5989, 0.288, 0.667, 0.1702, 0.667, 0.1702, 0.73, 0.1652, 0.735, 0.1652, 0.667, 0.4345, 0.7189, 0.4345, 0.6039, 0.4395, 0.5989, 0.4395, 0.7239, 0.5759, 0.9384, 0.6323, 0.9384, 0.6323, 0.9903, 0.5759, 0.9903, 0.2155, 0.9279, 0.1591, 0.9279, 0.1591, 0.8649, 0.2155, 0.8649, 0.5759, 0.9384, 0.6323, 0.9384, 0.6323, 0.9903, 0.5759, 0.9903, 0.2991, 0.04886, 0.2991, 0.1282, 0.2962, 0.1282, 0.2962, 0.08851, 0.2962, 0.04886, 0.2991, 0.04733, 0.2991, 0.1282, 0.2962, 0.1282, 0.2962, 0.08383, 0.2962, 0.04733, 0.2991, 0.04887, 0.2991, 0.1282, 0.2962, 0.1282, 0.2962, 0.08851, 0.2962, 0.04887, 0.2991, 0.04739, 0.2991, 0.1282, 0.2962, 0.1282, 0.2962, 0.08386, 0.2962, 0.04739, 0.2962, 0.1282, 0.2962, 0.04886, 0.2991, 0.04886, 0.2991, 0.08851, 0.2991, 0.1282, 0.2962, 0.1282, 0.2962, 0.04887, 0.2991, 0.04887, 0.2991, 0.08851, 0.2991, 0.1282, 0.3614, 0.3309, 0.3614, 0.3753, 0.3585, 0.3753, 0.3585, 0.3309, 0.2962, 0.1282, 0.2962, 0.04739, 0.2991, 0.04739, 0.2991, 0.08386, 0.2991, 0.1282, 0.2962, 0.08851, 0.2962, 0.04887, 0.2991, 0.04887, 0.2991, 0.08851, 0.4853, 0.8579, 0.2843, 0.8579, 0.279, 0.8526, 0.4905, 0.8526, 0.01233, 0.5532, 0.01233, 0.7542, 0.007108, 0.7595, 0.007108, 0.548, 0.564, 0.3403, 0.564, 0.5319, 0.5588, 0.5371, 0.5588, 0.3403, 0.04378, 0.1581, 0.1731, 0.1581, 0.1767, 0.1617, 0.04016, 0.1617, 0.564, 0.01667, 0.564, 0.2083, 0.5588, 0.2083, 0.5588, 0.01145, 0.04378, 0.07863, 0.04378, 0.1581, 0.04016, 0.1617, 0.04016, 0.075, 0.1269, 0.5532, 0.01233, 0.5532, 0.007108, 0.548, 0.1321, 0.548, 0.564, 0.2083, 0.564, 0.3403, 0.5588, 0.3403, 0.5588, 0.2083, 0.04378, 0.1581, 0.1731, 0.1581, 0.1767, 0.1617, 0.04016, 0.1617, 0.2843, 0.8579, 0.2843, 0.9724, 0.279, 0.9776, 0.279, 0.8526, 0.3848, 0.9836, 0.4853, 0.9836, 0.4905, 0.9888, 0.3848, 0.9888, 0.138, 0.6537, 0.1269, 0.5532, 0.1321, 0.548, 0.1432, 0.6537, 0.6784, 0.5319, 0.6784, 0.3403, 0.6837, 0.3403, 0.6837, 0.5371, 0.1731, 0.07863, 0.04378, 0.07863, 0.04016, 0.075, 0.1767, 0.075, 0.6784, 0.2083, 0.6784, 0.01667, 0.6837, 0.01145, 0.6837, 0.2083, 0.6784, 0.3403, 0.6784, 0.2083, 0.6837, 0.2083, 0.6837, 0.3403, 0.1731, 0.07863, 0.04378, 0.07863, 0.04016, 0.075, 0.1767, 0.075, 0.1731, 0.1581, 0.1731, 0.07863, 0.1767, 0.075, 0.1767, 0.1617, 0.564, 0.5319, 0.6784, 0.5319, 0.6837, 0.5371, 0.5588, 0.5371, 0.04378, 0.07863, 0.04378, 0.1581, 0.04016, 0.1617, 0.04016, 0.075, 0.4853, 0.9207, 0.4853, 0.8579, 0.4905, 0.8526, 0.4905, 0.9207, 0.07517, 0.7542, 0.138, 0.7542, 0.1432, 0.7595, 0.07517, 0.7595, 0.6784, 0.01667, 0.564, 0.01667, 0.5588, 0.01145, 0.6837, 0.01145, 0.1731, 0.1581, 0.1731, 0.07863, 0.1767, 0.075, 0.1767, 0.1617, 0.566, 0.6459, 0.4655, 0.6459, 0.4655, 0.5831, 0.566, 0.5831, 0.6009, 0.8124, 0.6941, 0.8124, 0.6941, 0.8641, 0.6009, 0.8641, 0.4151, 0.5371, 0.4151, 0.3455, 0.5295, 0.3455, 0.5295, 0.5371, 0.566, 0.6459, 0.4655, 0.6459, 0.4655, 0.5942, 0.566, 0.5831, 0.6009, 0.8124, 0.6941, 0.8124, 0.6941, 0.8641, 0.6009, 0.8641, 0.4151, 0.2135, 0.4151, 0.0219, 0.5295, 0.0219, 0.5295, 0.2135, 0.4151, 0.3455, 0.4151, 0.2135, 0.5295, 0.2135, 0.5295, 0.3455, 0.1833, 0.2026, 0.1833, 0.2467, 0.1833, 0.2909, 0.1814, 0.2909, 0.1814, 0.2467, 0.1814, 0.2026, 0.1482, 0.5711, 0.1482, 0.4364, 0.1501, 0.4364, 0.1501, 0.5711, 0.27, 0.1602, 0.27, 0.253, 0.2681, 0.253, 0.2681, 0.1602, 0.2973, 0.1282, 0.2973, 0.04764, 0.2991, 0.04764, 0.2991, 0.1282, 0.2214, 0.1779, 0.2214, 0.03656, 0.2232, 0.03656, 0.2232, 0.1072, 0.2232, 0.1779, 0.1482, 0.4364, 0.1482, 0.3437, 0.1501, 0.3437, 0.1501, 0.4364, 0.3225, 0.3545, 0.3225, 0.2235, 0.3244, 0.2235, 0.3244, 0.289, 0.3244, 0.3545, 0.2991, 0.04764, 0.2991, 0.1282, 0.2973, 0.1282, 0.2973, 0.08399, 0.2973, 0.04764, 0.2232, 0.03656, 0.2232, 0.1779, 0.2214, 0.1779, 0.2214, 0.1072, 0.2214, 0.03656, 0.3225, 0.3545, 0.3225, 0.2235, 0.3244, 0.2235, 0.3244, 0.289, 0.3244, 0.3545, 0.3851, 0.01557, 0.3851, 0.09609, 0.3832, 0.09609, 0.3832, 0.05191, 0.3832, 0.01557, 0.27, 0.02553, 0.27, 0.1602, 0.2681, 0.1602, 0.2681, 0.02553, 0.3851, 0.01557, 0.3851, 0.09609, 0.3832, 0.09609, 0.3832, 0.05191, 0.3832, 0.01557, 0.2022, 0.3867, 0.2022, 0.4574, 0.2022, 0.528, 0.2004, 0.528, 0.2004, 0.4574, 0.2004, 0.3867, 0.2337, 0.3652, 0.2337, 0.2342, 0.2356, 0.2342, 0.2356, 0.2997, 0.2356, 0.3652, 0.2991, 0.04764, 0.2991, 0.1282, 0.2973, 0.1282, 0.2973, 0.04764, 0.2022, 0.3867, 0.2022, 0.4574, 0.2004, 0.4574, 0.2004, 0.3867, 0.06786, 0.4204, 0.0567, 0.4462, 0.04507, 0.4272, 0.06786, 0.4204, 0.06915, 0.4757, 0.06509, 0.4653, 0.06786, 0.4204, 0.09093, 0.4261, 0.0802, 0.4456, 0.06786, 0.4204, 0.07271, 0.4651, 0.06915, 0.4757, 0.06786, 0.4204, 0.06509, 0.4653, 0.0567, 0.4462, 0.06786, 0.4204, 0.0802, 0.4456, 0.07271, 0.4651, 0.06786, 0.4204, 0.115, 0.3888, 0.1017, 0.4066, 0.06786, 0.4204, 0.03344, 0.4082, 0.01925, 0.3911, 0.06786, 0.4204, 0.1017, 0.4066, 0.09093, 0.4261, 0.06786, 0.4204, 0.04507, 0.4272, 0.03344, 0.4082, 0.06786, 0.4204, 0.1282, 0.374, 0.115, 0.3888, 0.06786, 0.4204, 0.01925, 0.3911, 0.005422, 0.3769, 0.06786, 0.4204, 0.005422, 0.3769, 0.06681, 0.3755, 0.1282, 0.374, 0.06801, 0.4268, 0.1017, 0.4066, 0.09093, 0.4261, 0.06801, 0.4268, 0.115, 0.3888, 0.1017, 0.4066, 0.06801, 0.4268, 0.04507, 0.4272, 0.03344, 0.4082, 0.06801, 0.4268, 0.0651, 0.4653, 0.0567, 0.4462, 0.06801, 0.4268, 0.03344, 0.4082, 0.01925, 0.3911, 0.06801, 0.4268, 0.0802, 0.4456, 0.07271, 0.4651, 0.06801, 0.4268, 0.06915, 0.4757, 0.0651, 0.4653, 0.06801, 0.4268, 0.07271, 0.4651, 0.06915, 0.4757, 0.06801, 0.4268, 0.09093, 0.4261, 0.0802, 0.4456, 0.06801, 0.4268, 0.0567, 0.4462, 0.04507, 0.4272, 0.06801, 0.4268, 0.005422, 0.3769, 0.1282, 0.374, 0.06801, 0.4268, 0.1282, 0.374, 0.115, 0.3888, 0.06801, 0.4268, 0.01925, 0.3911, 0.005422, 0.3769, 0.06769, 0.422, 0.1278, 0.3738, 0.1147, 0.3887, 0.06769, 0.422, 0.04488, 0.4273, 0.03317, 0.4084, 0.06769, 0.422, 0.1014, 0.4065, 0.09074, 0.426, 0.06769, 0.422, 0.03317, 0.4084, 0.01892, 0.3913, 0.06769, 0.422, 0.1147, 0.3887, 0.1014, 0.4065, 0.06769, 0.422, 0.08008, 0.4456, 0.07267, 0.4651, 0.06769, 0.422, 0.06506, 0.4653, 0.05658, 0.4462, 0.06769, 0.422, 0.07267, 0.4651, 0.06915, 0.4757, 0.06769, 0.422, 0.06915, 0.4757, 0.06506, 0.4653, 0.06769, 0.422, 0.05658, 0.4462, 0.04488, 0.4273, 0.06769, 0.422, 0.09074, 0.426, 0.08008, 0.4456, 0.06769, 0.422, 0.01892, 0.3913, 0.005032, 0.3771, 0.06769, 0.422, 0.005032, 0.3771, 0.1278, 0.3738, 0.5077, 0.8124, 0.6009, 0.8124, 0.6009, 0.8641, 0.5077, 0.8641, 0.5077, 0.7495, 0.6009, 0.7495, 0.6009, 0.8124, 0.5077, 0.8124, 0.6009, 0.7495, 0.6941, 0.7495, 0.6941, 0.8124, 0.6009, 0.8124, 0.6665, 0.6459, 0.566, 0.6459, 0.566, 0.5831, 0.6665, 0.5831, 0.6665, 0.7087, 0.566, 0.7087, 0.566, 0.6459, 0.6665, 0.6459, 0.566, 0.7087, 0.4655, 0.7087, 0.4655, 0.6459, 0.566, 0.6459, 0.5077, 0.8124, 0.6009, 0.8124, 0.6009, 0.8641, 0.5077, 0.8641, 0.5077, 0.7495, 0.6009, 0.7495, 0.6009, 0.8124, 0.5077, 0.8124, 0.6009, 0.7495, 0.6941, 0.7495, 0.6941, 0.8124, 0.6009, 0.8124, 0.6665, 0.6459, 0.566, 0.6459, 0.566, 0.5831, 0.6665, 0.5942, 0.6665, 0.7087, 0.566, 0.7087, 0.566, 0.6459, 0.6665, 0.6459, 0.566, 0.7087, 0.4655, 0.7087, 0.4655, 0.6459, 0.566, 0.6459, 0.5195, 0.9384, 0.5759, 0.9384, 0.5759, 0.9903, 0.5195, 0.9903, 0.5195, 0.8753, 0.5759, 0.8753, 0.5759, 0.9384, 0.5195, 0.9384, 0.5759, 0.8753, 0.6323, 0.8753, 0.6323, 0.9384, 0.5759, 0.9384, 0.5195, 0.9384, 0.5759, 0.9384, 0.5759, 0.9903, 0.5195, 0.9903, 0.5195, 0.8753, 0.5759, 0.8753, 0.5759, 0.9384, 0.5195, 0.9384, 0.5759, 0.8753, 0.6323, 0.8753, 0.6323, 0.9384, 0.5759, 0.9384, 0.138, 0.7542, 0.138, 0.6537, 0.1432, 0.6537, 0.1432, 0.7595, 0.2843, 0.9724, 0.3848, 0.9836, 0.3848, 0.9888, 0.279, 0.9776, 0.07639, 0.9959, 0.01499, 0.9959, 0.01499, 0.8901, 0.07639, 0.8901, 0.2004, 0.4574, 0.2022, 0.4574, 0.2022, 0.528, 0.2004, 0.528, 0.01233, 0.7542, 0.07517, 0.7542, 0.07517, 0.7595, 0.007108, 0.7595, 0.4853, 0.9836, 0.4853, 0.9207, 0.4905, 0.9207, 0.4905, 0.9888, 0.3614, 0.2866, 0.3614, 0.3309, 0.3585, 0.3309, 0.3585, 0.2866, 0.2155, 0.991, 0.1591, 0.991, 0.1591, 0.9279, 0.2155, 0.9279, 0.1702, 0.6039, 0.1702, 0.667, 0.1652, 0.667, 0.1652, 0.5989, 0.283, 0.73, 0.283, 0.667, 0.288, 0.667, 0.288, 0.735, 0.1815, 0.2909, 0.1815, 0.2465, 0.1844, 0.2465, 0.1844, 0.2909, 0.2719, 0.991, 0.2155, 0.991, 0.2155, 0.9279, 0.2719, 0.9279, 0.1378, 0.9959, 0.07639, 0.9959, 0.07639, 0.8901, 0.1378, 0.8901, 0.2962, 0.1282, 0.2962, 0.08851, 0.2991, 0.08851, 0.2991, 0.1282, 0.2719, 0.9279, 0.2155, 0.9279, 0.2155, 0.8649, 0.2719, 0.8649, 0.283, 0.6039, 0.2266, 0.6039, 0.2266, 0.5989, 0.288, 0.5989, 0.1702, 0.73, 0.2266, 0.73, 0.2266, 0.735, 0.1652, 0.735, 0.2991, 0.04887, 0.2991, 0.08851, 0.2962, 0.08851, 0.2962, 0.04887, 0.1378, 0.8901, 0.07639, 0.8901, 0.07639, 0.7843, 0.1378, 0.7843, 0.288, 0.7384, 0.2266, 0.7384, 0.2266, 0.735, 0.288, 0.735, 0.9761, 0.601, 0.9147, 0.601, 0.9147, 0.4761, 0.9761, 0.4761, 0.1815, 0.2909, 0.1815, 0.2477, 0.1844, 0.2477, 0.1844, 0.2909])
me_cylinder_005.materials.append(mat_material_001)
me_cylinder_005.use_remesh_fix_poles = True
me_cylinder_005.use_remesh_preserve_attributes = False
me_cylinder_005.update()

# ---- objects
ob_mansion = bpy.data.objects.new('mansion', me_cylinder_005)

# ---- transforms, parenting, visibility, modifiers, constraints
ob_mansion.location = (-47.71, -79.53, 26.64)

# ---- collection membership
col_collection.objects.link(ob_mansion)

# ---- scene / render settings (as saved in the file)
scene.frame_start = 1; scene.frame_end = 250; scene.frame_set(1)
scene.render.engine = 'BLENDER_EEVEE_NEXT'
scene.cycles.sampling_pattern = 'TABULATED_SOBOL'
scene.cycles.use_light_tree = False
scene.view_settings.view_transform = 'Filmic'
bpy.context.view_layer.update()

# ---- added for rendering (the .blend has no active camera and no usable light): camera, sun
cam_auto = bpy.data.cameras.new('AutoCamera')
cam_auto.lens = 50.0
cam_auto.sensor_width = 36.0
cam_auto.clip_end = 2501.61
ob_auto_camera = bpy.data.objects.new('AutoCamera', cam_auto)
scene.collection.objects.link(ob_auto_camera)
ob_auto_camera.location = (56.5081, -250.577, 153.638)
ob_auto_camera.rotation_euler = (1.09748, -7.21219e-08, 0.694738)
scene.camera = ob_auto_camera
light_auto_sun = bpy.data.lights.new('AutoSun', 'SUN')
light_auto_sun.energy = 3.0
light_auto_sun.angle = 0.0523599
ob_auto_sun = bpy.data.objects.new('AutoSun', light_auto_sun)
scene.collection.objects.link(ob_auto_sun)
ob_auto_sun.rotation_euler = (0.872665, 0.174533, 0.523599)
bpy.context.view_layer.update()
